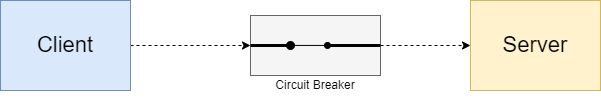

The diagram above was exported from draw.io. Its source (the exported page's mxGraphModel, read from the mxfile embedded in the PNG):
<mxGraphModel dx="138" dy="85" grid="1" gridSize="10" guides="1" tooltips="1" connect="1" arrows="1" fold="1" page="1" pageScale="1" pageWidth="850" pageHeight="1100" math="0" shadow="0">
  <root>
    <mxCell id="0" />
    <mxCell id="1" parent="0" />
    <mxCell id="qo_XcPteN0rn8_hXMGmW-2" style="edgeStyle=orthogonalEdgeStyle;rounded=0;orthogonalLoop=1;jettySize=auto;html=1;dashed=1;fontSize=13;strokeColor=default;entryX=0;entryY=0.5;entryDx=0;entryDy=0;" edge="1" parent="1" source="qo_XcPteN0rn8_hXMGmW-1" target="qo_XcPteN0rn8_hXMGmW-3">
      <mxGeometry relative="1" as="geometry">
        <mxPoint x="290" y="175" as="targetPoint" />
      </mxGeometry>
    </mxCell>
    <mxCell id="qo_XcPteN0rn8_hXMGmW-1" value="&lt;font style=&quot;font-size: 22px&quot;&gt;Client&lt;/font&gt;" style="rounded=0;whiteSpace=wrap;html=1;fontSize=13;fillColor=#dae8fc;strokeColor=#6c8ebf;" vertex="1" parent="1">
      <mxGeometry x="100" y="130" width="130" height="90" as="geometry" />
    </mxCell>
    <mxCell id="qo_XcPteN0rn8_hXMGmW-4" style="edgeStyle=orthogonalEdgeStyle;rounded=0;orthogonalLoop=1;jettySize=auto;html=1;dashed=1;fontSize=13;strokeColor=default;entryX=0;entryY=0.5;entryDx=0;entryDy=0;" edge="1" parent="1" source="qo_XcPteN0rn8_hXMGmW-3" target="qo_XcPteN0rn8_hXMGmW-5">
      <mxGeometry relative="1" as="geometry">
        <mxPoint x="480" y="175" as="targetPoint" />
      </mxGeometry>
    </mxCell>
    <mxCell id="qo_XcPteN0rn8_hXMGmW-3" value="" style="rounded=0;whiteSpace=wrap;html=1;fontSize=13;fillColor=#f5f5f5;fontColor=#333333;strokeColor=#666666;" vertex="1" parent="1">
      <mxGeometry x="350" y="145" width="130" height="60" as="geometry" />
    </mxCell>
    <mxCell id="qo_XcPteN0rn8_hXMGmW-5" value="&lt;span style=&quot;font-size: 22px&quot;&gt;Server&lt;/span&gt;" style="rounded=0;whiteSpace=wrap;html=1;fontSize=13;fillColor=#fff2cc;strokeColor=#d6b656;" vertex="1" parent="1">
      <mxGeometry x="570" y="130" width="130" height="90" as="geometry" />
    </mxCell>
    <mxCell id="qo_XcPteN0rn8_hXMGmW-6" value="" style="endArrow=oval;html=1;rounded=0;fontSize=22;strokeColor=default;exitX=0;exitY=0.5;exitDx=0;exitDy=0;strokeWidth=3;endFill=1;" edge="1" parent="1" source="qo_XcPteN0rn8_hXMGmW-3">
      <mxGeometry width="50" height="50" relative="1" as="geometry">
        <mxPoint x="360" y="174.5" as="sourcePoint" />
        <mxPoint x="390" y="175" as="targetPoint" />
      </mxGeometry>
    </mxCell>
    <mxCell id="qo_XcPteN0rn8_hXMGmW-9" value="" style="endArrow=none;html=1;rounded=0;fontSize=22;strokeColor=default;strokeWidth=3;endFill=0;" edge="1" parent="1" target="qo_XcPteN0rn8_hXMGmW-3">
      <mxGeometry width="50" height="50" relative="1" as="geometry">
        <mxPoint x="430" y="175" as="sourcePoint" />
        <mxPoint x="450" y="174.95000000000002" as="targetPoint" />
      </mxGeometry>
    </mxCell>
    <mxCell id="qo_XcPteN0rn8_hXMGmW-10" value="&lt;font style=&quot;font-size: 12px&quot;&gt;Circuit Breaker&lt;/font&gt;" style="text;html=1;strokeColor=none;fillColor=none;align=center;verticalAlign=middle;whiteSpace=wrap;rounded=0;fontSize=22;" vertex="1" parent="1">
      <mxGeometry x="340" y="197" width="150" height="30" as="geometry" />
    </mxCell>
    <mxCell id="qo_XcPteN0rn8_hXMGmW-11" value="" style="endArrow=oval;html=1;rounded=0;fontSize=22;strokeColor=default;exitX=0;exitY=0.5;exitDx=0;exitDy=0;strokeWidth=1;endFill=1;" edge="1" parent="1">
      <mxGeometry width="50" height="50" relative="1" as="geometry">
        <mxPoint x="387" y="174.93" as="sourcePoint" />
        <mxPoint x="427" y="174.93" as="targetPoint" />
      </mxGeometry>
    </mxCell>
  </root>
</mxGraphModel>